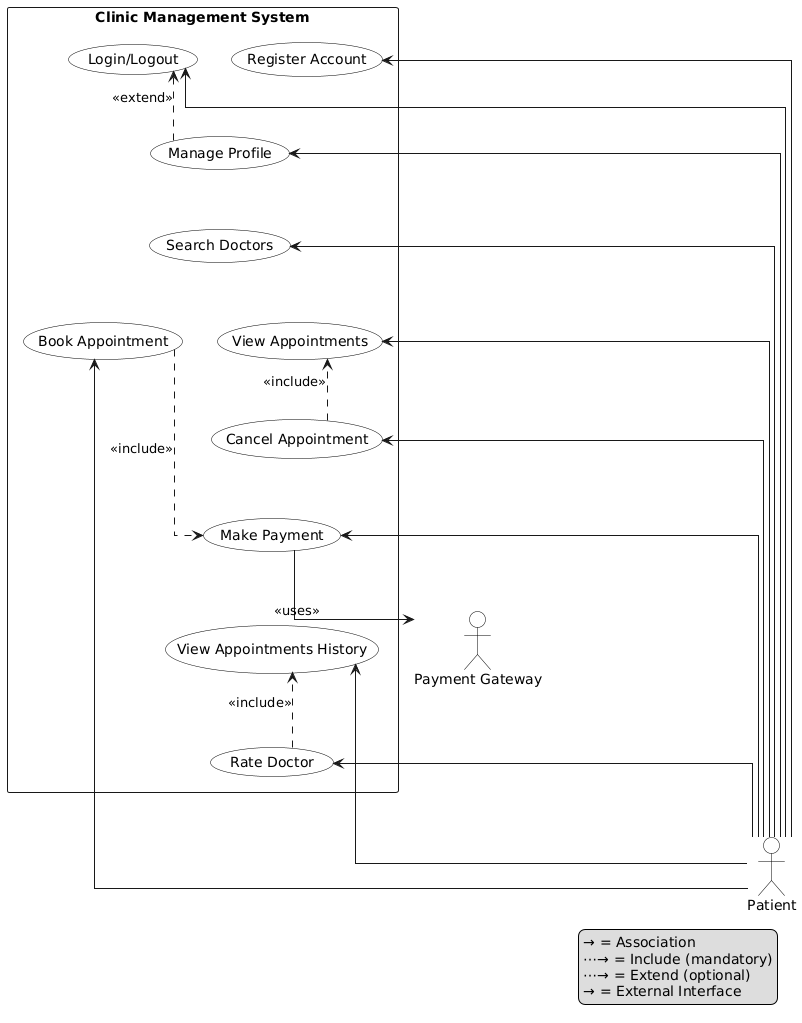

The diagram above was rendered by PlantUML. Its source (embedded in the PNG):
@startuml
skinparam packageStyle rectangle
skinparam linetype ortho
skinparam actor {
  BackgroundColor White
  BorderColor Black
}
skinparam usecase {
  BackgroundColor White
  BorderColor Black
}

actor "Payment Gateway" as PG
actor Patient

rectangle "Clinic Management System" {
  
  ' Authentication Layer
  usecase "Register Account" as register
  usecase "Login/Logout" as login
  
  ' Profile Management Layer
  usecase "Manage Profile" as profile
  
  ' Doctor Discovery Layer
  usecase "Search Doctors" as search
  
  ' Appointment Management Layer
  usecase "Book Appointment" as book
  usecase "View Appointments" as appointments
  usecase "Cancel Appointment" as cancel
  
  ' Payment Layer
  usecase "Make Payment" as payment
  
  ' History & Rating Layer
  usecase "View Appointments History" as history
  usecase "Rate Doctor" as rate
  
  ' Layout organization with proper spacing
  register -[hidden]right- login
  
  book -[hidden]right- appointments
  appointments -[hidden]right- cancel
  
  history -[hidden]right- rate
  
  ' Vertical spacing between layers
  register -[hidden]down- profile
  login -[hidden]down- profile
  
  profile -[hidden]down- search
  
  search -[hidden]down- book
  
  book -[hidden]down- payment
  appointments -[hidden]down- payment
  cancel -[hidden]down- payment
  
  payment -[hidden]down- history
}

' Patient associations from the right
register <-- Patient
login <-- Patient
profile <-- Patient
search <-- Patient
book <-- Patient
appointments <-- Patient
cancel <-- Patient
payment <-- Patient
history <-- Patient
rate <-- Patient

' Include relationships
cancel ..> appointments : <<include>>
rate ..> history : <<include>>
book ..> payment : <<include>>

' Extend relationships
profile ..> login : <<extend>>

' External connection
payment --> PG : <<uses>>

legend bottom right
→ = Association
⋯→ = Include (mandatory)
⋯→ = Extend (optional)
→ = External Interface
endlegend
@enduml